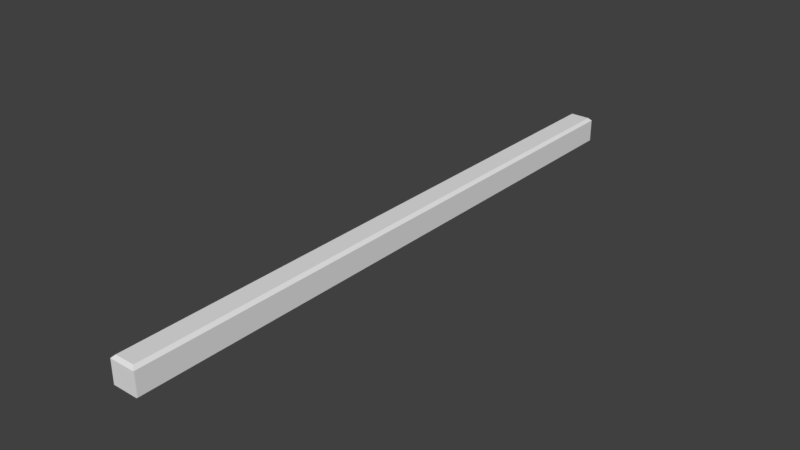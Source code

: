 # Source: beveledblock.blend  (saved by Blender 2.79.0; exported with 4.5.12 LTS)
import bpy
from mathutils import Matrix  # noqa: F401  (used for matrix-valued properties, if any)

bpy.ops.wm.read_factory_settings(use_empty=True)
scene = bpy.context.scene
scene.name = 'Scene'

# ---- collections
col_collection_1 = bpy.data.collections.new('Collection 1'); scene.collection.children.link(col_collection_1)

# ---- world
world_world = bpy.data.worlds.new('World'); scene.world = world_world
world_world.color = (0.05088, 0.05088, 0.05088)
world_world.use_sun_shadow = False
world_world.sun_shadow_jitter_overblur = 0.0
world_world.cycles.sampling_method = 'MANUAL'

# ---- meshes
me_cube_001 = bpy.data.meshes.new('Cube.001')
me_cube_001.from_pydata([(-0.9902, -1.0, 0.7774), (-0.7676, -0.7774, 1.0), (0.7676, -0.7774, 1.0), (0.9902, -1.0, 0.7774), (-0.7676, 46.16, 1.0), (-0.995, 46.39, 0.7727), (0.995, 46.39, 0.7727), (0.7676, 46.16, 1.0), (-0.9861, -1.0, -1.0), (-1.0, -0.935, -1.0), (-1.0, 46.33, -1.0), (-0.9929, 46.39, -1.0), (1.0, -0.935, -1.0), (0.9861, -1.0, -1.0), (0.9929, 46.39, -1.0), (1.0, 46.33, -1.0), (-1.0, -0.935, 0.7676), (-0.9902, -1.0, 0.7774), (-0.995, 46.39, 0.7727), (-1.0, 46.33, 0.7676), (0.9902, -1.0, 0.7774), (1.0, -0.935, 0.7676), (1.0, 46.33, 0.7676), (0.995, 46.39, 0.7727)], [], [(0, 1, 4, 5, 18, 19, 16, 17), (11, 18, 5, 6, 23, 14), (13, 20, 3, 0, 17, 8), (7, 4, 1, 2), (15, 22, 21, 12), (2, 1, 0, 3), (9, 16, 19, 10), (6, 5, 4, 7), (6, 7, 2, 3, 20, 21, 22, 23), (12, 21, 20, 13), (16, 9, 8, 17), (18, 11, 10, 19), (22, 15, 14, 23), (10, 11, 14, 15, 12, 13, 8, 9)])
_uv = me_cube_001.uv_layers.new(name='UVMap')
_uv.uv.foreach_set('vector', [0.4185, 1.0, 0.3951, 0.9953, 0.3951, 0.004797, 0.419, 0.0, 0.419, 0.0, 0.4195, 0.001372, 0.4195, 0.9986, 0.4185, 1.0, 0.9782, 0.08415, 0.7923, 0.08419, 0.7923, 0.08419, 0.7923, 0.0422, 0.7923, 0.0422, 0.9782, 0.04225, 0.7927, 0.0422, 0.7923, 0.004696, 0.7923, 0.004696, 1.0, 0.004696, 1.0, 0.004696, 0.9996, 0.0422, 0.2341, 0.004797, 0.3951, 0.004797, 0.3951, 0.9953, 0.2341, 0.9953, 0.6058, 0.9982, 0.4204, 0.9982, 0.4205, 0.001378, 0.6059, 0.001379, 0.8156, 2.515e-09, 0.9767, 0.0, 1.0, 0.004696, 0.7923, 0.004696, 0.7923, 0.9982, 0.6069, 0.9982, 0.6067, 0.001369, 0.7921, 0.001367, 0.2103, 0.0, 0.419, 0.0, 0.3951, 0.004797, 0.2341, 0.004797, 0.2103, 0.0, 0.2341, 0.004797, 0.2341, 0.9953, 0.2108, 1.0, 0.2108, 1.0, 0.2097, 0.9986, 0.2097, 0.001372, 0.2103, 0.0, 0.6059, 0.001379, 0.4205, 0.001378, 0.4195, 1.254e-06, 0.6059, 0.0, 0.6069, 0.9982, 0.7923, 0.9982, 0.7923, 0.9996, 0.6059, 0.9996, 0.6062, 1.127e-06, 0.7921, 0.0, 0.7921, 0.001367, 0.6067, 0.001369, 0.4204, 0.9982, 0.6058, 0.9982, 0.6058, 0.9996, 0.4199, 0.9996, 0.2097, 0.9986, 0.209, 1.0, 0.0007477, 1.0, 4.251e-07, 0.9986, 0.0, 0.001372, 0.001453, 3.773e-09, 0.2083, 0.0, 0.2097, 0.001372])
me_cube_001.use_remesh_preserve_volume = False
me_cube_001.use_remesh_preserve_attributes = False
me_cube_001.use_mirror_vertex_groups = False
me_cube_001.update()

# ---- objects
ob_cube = bpy.data.objects.new('Cube', me_cube_001)

# ---- transforms, parenting, visibility, modifiers, constraints
ob_cube.location = (0.0, 0.0, 0.0)
ob_cube.lineart.crease_threshold = 0.0

# ---- collection membership
col_collection_1.objects.link(ob_cube)

# ---- scene / render settings (as saved in the file)
scene.frame_start = 1; scene.frame_end = 250; scene.frame_set(1)
scene.render.engine = 'BLENDER_EEVEE_NEXT'
scene.render.resolution_percentage = 50
scene.render.dither_intensity = 0.0
scene.cycles.use_denoising = False
scene.cycles.samples = 128
scene.cycles.sampling_pattern = 'TABULATED_SOBOL'
scene.cycles.use_adaptive_sampling = False
scene.cycles.use_light_tree = False
scene.cycles.blur_glossy = 0.0
scene.cycles.sample_clamp_indirect = 0.0
scene.view_settings.view_transform = 'Standard'
bpy.context.view_layer.update()

# ---- added for rendering (the .blend has no active camera and no usable light): camera, sun
cam_auto = bpy.data.cameras.new('AutoCamera')
cam_auto.lens = 50.0
cam_auto.sensor_width = 36.0
cam_auto.clip_end = 1000.0
ob_auto_camera = bpy.data.objects.new('AutoCamera', cam_auto)
scene.collection.objects.link(ob_auto_camera)
ob_auto_camera.location = (43.9259, -30.0153, 35.1407)
ob_auto_camera.rotation_euler = (1.09748, -7.21219e-08, 0.694738)
scene.camera = ob_auto_camera
light_auto_sun = bpy.data.lights.new('AutoSun', 'SUN')
light_auto_sun.energy = 3.0
light_auto_sun.angle = 0.0523599
ob_auto_sun = bpy.data.objects.new('AutoSun', light_auto_sun)
scene.collection.objects.link(ob_auto_sun)
ob_auto_sun.rotation_euler = (0.872665, 0.174533, 0.523599)
bpy.context.view_layer.update()
